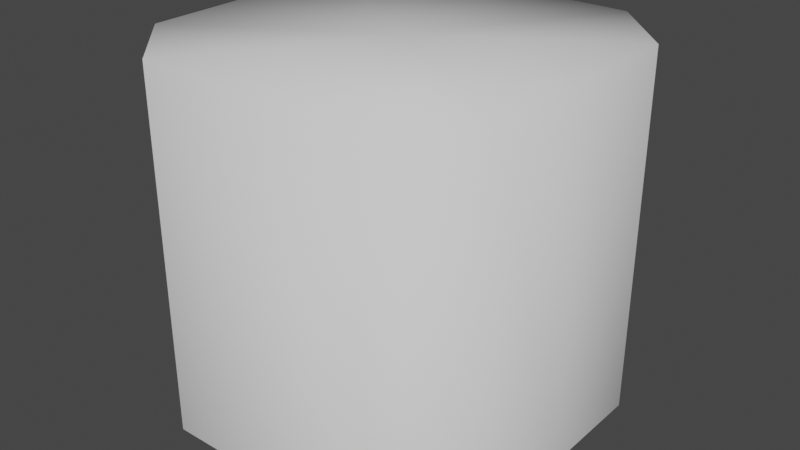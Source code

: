 # Source: WFC_tiles_simple.blend  (saved by Blender 3.1.7; exported with 4.5.12 LTS)
import bpy
from mathutils import Matrix  # noqa: F401  (used for matrix-valued properties, if any)

bpy.ops.wm.read_factory_settings(use_empty=True)
scene = bpy.context.scene
scene.name = 'Scene'

# ---- collections
col_collection = bpy.data.collections.new('Collection'); scene.collection.children.link(col_collection)

# ---- world
world_world = bpy.data.worlds.new('World'); scene.world = world_world
world_world.use_nodes = True; world_world.node_tree.nodes.clear()
_N = world_world.node_tree.nodes; _L = world_world.node_tree.links
n0 = _N.new('ShaderNodeOutputWorld'); n0.name = 'World Output'; n0.location = (300, 300)
n1 = _N.new('ShaderNodeBackground'); n1.name = 'Background'; n1.location = (10, 300)
n1.inputs[0].default_value = (0.05088, 0.05088, 0.05088, 1.0)
_L.new(n1.outputs[0], n0.inputs[0])
n0.is_active_output = True
world_world.color = (0.05088, 0.05088, 0.05088)
world_world.use_sun_shadow = False
world_world.sun_shadow_jitter_overblur = 0.0

# ---- meshes
me_cube_317 = bpy.data.meshes.new('Cube.317')
me_cube_317.from_pydata([(-4.371e-08, -1.0, -1.0), (-4.371e-08, -1.0, 1.0), (-1.0, -1.0, 1.0), (-1.0, 4.371e-08, -1.0), (-1.0, 4.371e-08, 1.0), (-0.372, 1.626e-08, -1.0), (-1.626e-08, -0.372, -1.0), (-1.626e-08, -0.372, 1.0), (-0.372, 1.626e-08, 1.0)], [], [(6, 7, 1, 0), (4, 2, 1, 7, 8), (3, 4, 8, 5), (7, 6, 5, 8)])
_uv = me_cube_317.uv_layers.new(name='UVMap')
_uv.uv.foreach_set('vector', [0.375, 0.843, 0.625, 0.843, 0.625, 1.0, 0.375, 1.0, 0.625, 0.5, 0.875, 0.5, 0.875, 0.75, 0.718, 0.75, 0.625, 0.657, 0.375, 0.5, 0.625, 0.5, 0.625, 0.657, 0.375, 0.657, 0.625, 0.843, 0.375, 0.843, 0.375, 0.657, 0.625, 0.657])
me_cube_317.use_remesh_fix_poles = True
me_cube_317.use_remesh_preserve_attributes = False
me_cube_317.update()
me_cube_317.normals_split_custom_set([tuple(v) for v in zip(*[iter([0.9239, 0.3827, 1.837e-05, 0.7173, 0.2971, 0.6303, 0.7071, 0.0002372, 0.7071, 1.0, -4.371e-08, 0.0, 0.0002372, 0.7071, 0.7071, -3.202e-08, 0.0, 1.0, 0.7071, 3.391e-05, 0.7071, 0.7173, 0.2971, 0.6303, 0.2972, 0.7173, 0.6303, 4.371e-08, 1.0, 0.0, 3.397e-05, 0.7071, 0.7071, 0.2971, 0.7173, 0.6303, 0.3827, 0.9239, 1.828e-05, 0.7173, 0.2971, 0.6303, 0.9239, 0.3827, 1.828e-05, 0.3827, 0.9239, 1.837e-05, 0.2971, 0.7173, 0.6303])] * 3)])
me_cube_316 = bpy.data.meshes.new('Cube.316')
me_cube_316.from_pydata([(1.0, -3.258e-07, -1.0), (1.0, -3.258e-07, 1.0), (1.0, -1.0, 1.0), (-3.258e-07, -1.0, -1.0), (-3.258e-07, -1.0, 1.0), (-1.212e-07, -0.372, -1.0), (0.372, -1.212e-07, -1.0), (0.372, -1.212e-07, 1.0), (-1.212e-07, -0.372, 1.0)], [], [(6, 7, 1, 0), (4, 2, 1, 7, 8), (3, 4, 8, 5), (7, 6, 5, 8)])
_uv = me_cube_316.uv_layers.new(name='UVMap')
_uv.uv.foreach_set('vector', [0.375, 0.843, 0.625, 0.843, 0.625, 1.0, 0.375, 1.0, 0.625, 0.5, 0.875, 0.5, 0.875, 0.75, 0.718, 0.75, 0.625, 0.657, 0.375, 0.5, 0.625, 0.5, 0.625, 0.657, 0.375, 0.657, 0.625, 0.843, 0.375, 0.843, 0.375, 0.657, 0.625, 0.657])
me_cube_316.use_remesh_fix_poles = True
me_cube_316.use_remesh_preserve_attributes = False
me_cube_316.update()
me_cube_316.normals_split_custom_set([tuple(v) for v in zip(*[iter([-0.3827, 0.9239, 1.837e-05, -0.2971, 0.7173, 0.6303, 0.0002714, 0.7071, 0.7071, 3.258e-07, 1.0, 0.0, -0.7071, -0.0002709, 0.7071, 3.202e-08, 0.0, 1.0, -3.369e-05, 0.7071, 0.7071, -0.2971, 0.7173, 0.6303, -0.7173, 0.2971, 0.6303, -1.0, 3.258e-07, 0.0, -0.7071, 3.417e-05, 0.7071, -0.7173, 0.2971, 0.6303, -0.9239, 0.3827, 1.828e-05, -0.2971, 0.7173, 0.6303, -0.3827, 0.9239, 1.828e-05, -0.9239, 0.3827, 1.837e-05, -0.7173, 0.2971, 0.6303])] * 3)])
me_cube_308 = bpy.data.meshes.new('Cube.308')
me_cube_308.from_pydata([(-1.0, 0.0, -1.0), (-1.0, 0.0, 1.0), (-1.0, 1.0, 1.0), (0.0, 1.0, -1.0), (0.0, 1.0, 1.0), (0.0, 0.372, -1.0), (-0.372, 0.0, -1.0), (-0.372, 0.0, 1.0), (0.0, 0.372, 1.0)], [], [(6, 7, 1, 0), (4, 2, 1, 7, 8), (3, 4, 8, 5), (7, 6, 5, 8)])
_uv = me_cube_308.uv_layers.new(name='UVMap')
_uv.uv.foreach_set('vector', [0.375, 0.843, 0.625, 0.843, 0.625, 1.0, 0.375, 1.0, 0.625, 0.5, 0.875, 0.5, 0.875, 0.75, 0.718, 0.75, 0.625, 0.657, 0.375, 0.5, 0.625, 0.5, 0.625, 0.657, 0.375, 0.657, 0.625, 0.843, 0.375, 0.843, 0.375, 0.657, 0.625, 0.657])
me_cube_308.use_remesh_fix_poles = True
me_cube_308.use_remesh_preserve_attributes = False
me_cube_308.update()
me_cube_308.normals_split_custom_set([tuple(v) for v in zip(*[iter([0.3827, -0.9239, 1.837e-05, 0.2971, -0.7173, 0.6303, 0.0002373, -0.7071, 0.7071, 0.0, -1.0, 0.0, 0.7071, -0.0002373, 0.7071, 0.0, 0.0, 1.0, 3.394e-05, -0.7071, 0.7071, 0.2971, -0.7173, 0.6302, 0.7173, -0.2971, 0.6302, 1.0, 0.0, 0.0, 0.7071, -3.394e-05, 0.7071, 0.7173, -0.2971, 0.6303, 0.9239, -0.3827, 1.828e-05, 0.2971, -0.7173, 0.6303, 0.3827, -0.9239, 1.828e-05, 0.9239, -0.3827, 1.837e-05, 0.7173, -0.2971, 0.6303])] * 3)])
me_cube_306 = bpy.data.meshes.new('Cube.306')
me_cube_306.from_pydata([(4.371e-08, 1.0, -1.0), (4.371e-08, 1.0, 1.0), (1.0, 1.0, 1.0), (1.0, -4.371e-08, -1.0), (1.0, -4.371e-08, 1.0), (0.372, -1.626e-08, -1.0), (1.626e-08, 0.372, -1.0), (1.626e-08, 0.372, 1.0), (0.372, -1.626e-08, 1.0)], [], [(6, 7, 1, 0), (4, 2, 1, 7, 8), (3, 4, 8, 5), (7, 6, 5, 8)])
_uv = me_cube_306.uv_layers.new(name='UVMap')
_uv.uv.foreach_set('vector', [0.375, 0.843, 0.625, 0.843, 0.625, 1.0, 0.375, 1.0, 0.625, 0.5, 0.875, 0.5, 0.875, 0.75, 0.718, 0.75, 0.625, 0.657, 0.375, 0.5, 0.625, 0.5, 0.625, 0.657, 0.375, 0.657, 0.625, 0.843, 0.375, 0.843, 0.375, 0.657, 0.625, 0.657])
me_cube_306.use_remesh_fix_poles = True
me_cube_306.use_remesh_preserve_attributes = False
me_cube_306.update()
me_cube_306.normals_split_custom_set([tuple(v) for v in zip(*[iter([-0.9239, -0.3827, 1.837e-05, -0.7173, -0.2971, 0.6303, -0.7071, -0.0002372, 0.7071, -1.0, 4.371e-08, 0.0, -0.0002372, -0.7071, 0.7071, 3.202e-08, 0.0, 1.0, -0.7071, -3.391e-05, 0.7071, -0.7173, -0.2971, 0.6303, -0.2972, -0.7173, 0.6303, -4.371e-08, -1.0, 0.0, -3.397e-05, -0.7071, 0.7071, -0.2971, -0.7173, 0.6303, -0.3827, -0.9239, 1.828e-05, -0.7173, -0.2971, 0.6303, -0.9239, -0.3827, 1.828e-05, -0.3827, -0.9239, 1.837e-05, -0.2971, -0.7173, 0.6303])] * 3)])

# ---- objects
ob_cube_285 = bpy.data.objects.new('Cube.285', me_cube_317)
ob_cube_284 = bpy.data.objects.new('Cube.284', me_cube_316)
ob_cube_021 = bpy.data.objects.new('Cube.021', me_cube_308)
ob_cube_019 = bpy.data.objects.new('Cube.019', me_cube_306)
ob_empty_004 = bpy.data.objects.new('Empty.004', None)
ob_empty_005 = bpy.data.objects.new('Empty.005', None)
ob_empty_006 = bpy.data.objects.new('Empty.006', None)
ob_empty_007 = bpy.data.objects.new('Empty.007', None)
ob_empty_008 = bpy.data.objects.new('Empty.008', None)
ob_empty_009 = bpy.data.objects.new('Empty.009', None)
ob_empty_010 = bpy.data.objects.new('Empty.010', None)
ob_empty_011 = bpy.data.objects.new('Empty.011', None)

# ---- transforms, parenting, visibility, modifiers, constraints
ob_cube_285.location = (1.0, 1.0, 0.0)
ob_cube_284.location = (-1.0, 1.0, 0.0)
ob_cube_021.location = (1.0, -1.0, 0.0)
ob_cube_019.location = (-1.0, -1.0, 0.0)
ob_empty_004.location = (3.0, -1.0, 0.0)
ob_empty_004.empty_display_type = 'CUBE'
ob_empty_005.location = (3.0, 1.0, 0.0)
ob_empty_005.empty_display_type = 'CUBE'
ob_empty_006.location = (1.0, 3.0, 0.0)
ob_empty_006.empty_display_type = 'CUBE'
ob_empty_007.location = (-1.0, 3.0, 0.0)
ob_empty_007.empty_display_type = 'CUBE'
ob_empty_008.location = (-3.0, 1.0, 0.0)
ob_empty_008.empty_display_type = 'CUBE'
ob_empty_009.location = (-3.0, -1.0, 0.0)
ob_empty_009.empty_display_type = 'CUBE'
ob_empty_010.location = (-1.0, -3.0, 0.0)
ob_empty_010.empty_display_type = 'CUBE'
ob_empty_011.location = (1.0, -3.0, 0.0)
ob_empty_011.empty_display_type = 'CUBE'

# ---- collection membership
col_collection.objects.link(ob_cube_285)
col_collection.objects.link(ob_cube_284)
col_collection.objects.link(ob_cube_021)
col_collection.objects.link(ob_cube_019)
col_collection.objects.link(ob_empty_004)
col_collection.objects.link(ob_empty_005)
col_collection.objects.link(ob_empty_006)
col_collection.objects.link(ob_empty_007)
col_collection.objects.link(ob_empty_008)
col_collection.objects.link(ob_empty_009)
col_collection.objects.link(ob_empty_010)
col_collection.objects.link(ob_empty_011)

# ---- scene / render settings (as saved in the file)
scene.frame_start = 1; scene.frame_end = 250; scene.frame_set(1)
scene.render.engine = 'BLENDER_EEVEE_NEXT'
scene.cycles.sampling_pattern = 'TABULATED_SOBOL'
scene.cycles.use_light_tree = False
scene.view_settings.view_transform = 'Filmic'
bpy.context.view_layer.update()

# ---- added for rendering (the .blend has no active camera and no usable light): camera, sun
cam_auto = bpy.data.cameras.new('AutoCamera')
cam_auto.lens = 50.0
cam_auto.sensor_width = 36.0
cam_auto.clip_end = 1000.0
ob_auto_camera = bpy.data.objects.new('AutoCamera', cam_auto)
scene.collection.objects.link(ob_auto_camera)
ob_auto_camera.location = (3.20507, -3.84609, 2.56406)
ob_auto_camera.rotation_euler = (1.09748, -7.21219e-08, 0.694738)
scene.camera = ob_auto_camera
light_auto_sun = bpy.data.lights.new('AutoSun', 'SUN')
light_auto_sun.energy = 3.0
light_auto_sun.angle = 0.0523599
ob_auto_sun = bpy.data.objects.new('AutoSun', light_auto_sun)
scene.collection.objects.link(ob_auto_sun)
ob_auto_sun.rotation_euler = (0.872665, 0.174533, 0.523599)
bpy.context.view_layer.update()
